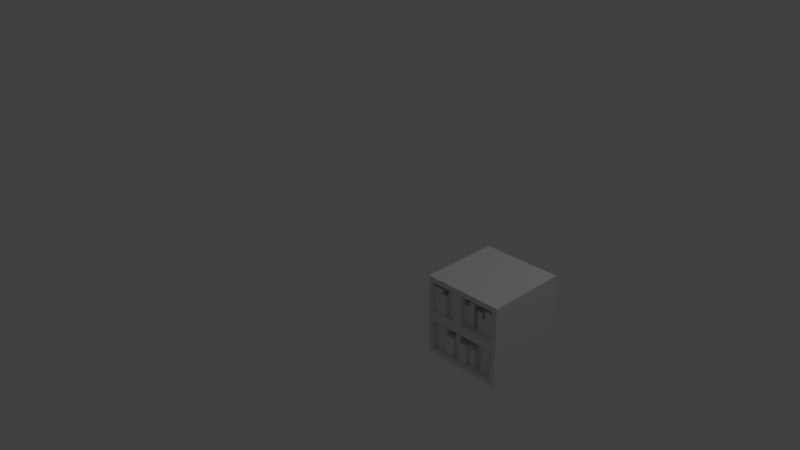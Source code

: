 # Source: 3dbookshelf.blend  (saved by Blender 2.69.0; exported with 4.5.12 LTS)
import bpy
from mathutils import Matrix  # noqa: F401  (used for matrix-valued properties, if any)

bpy.ops.wm.read_factory_settings(use_empty=True)
scene = bpy.context.scene
scene.name = 'Scene'

# ---- collections
col_collection_1 = bpy.data.collections.new('Collection 1'); scene.collection.children.link(col_collection_1)

# ---- materials (node trees are filled in below, after node groups)
mat_none = bpy.data.materials.new('none')
mat_none.alpha_threshold = 0.0
mat_none.use_transparent_shadow = False
mat_none.roughness = 0.5
mat_none.line_color = (0.0, 0.0, 0.0, 1.0)

# ---- material node trees

# ---- world
world_world = bpy.data.worlds.new('World'); scene.world = world_world
world_world.color = (0.05088, 0.05088, 0.05088)
world_world.use_sun_shadow = False
world_world.sun_shadow_jitter_overblur = 0.0
world_world.cycles.sampling_method = 'MANUAL'
world_world.cycles.sample_map_resolution = 256

# ---- cameras
cam_camera = bpy.data.cameras.new('Camera')
cam_camera.clip_end = 100.0
cam_camera.lens = 35.0
cam_camera.sensor_width = 32.0
cam_camera.sensor_height = 18.0
cam_camera.ortho_scale = 7.314
cam_camera.dof.focus_distance = 0.0
cam_camera.dof.aperture_fstop = 128.0

# ---- lights
light_lamp = bpy.data.lights.new('Lamp', 'POINT')
light_lamp.transmission_factor = 0.0
light_lamp.cutoff_distance = 30.0
light_lamp.energy = 100.0
light_lamp.shadow_buffer_clip_start = 1.001
light_lamp.shadow_soft_size = 0.1
light_lamp.shadow_maximum_resolution = 0.006
light_lamp.use_absolute_resolution = True
light_lamp.cycles.use_multiple_importance_sampling = False

# ---- meshes
me_nodebox_39 = bpy.data.meshes.new('nodebox-39')
me_nodebox_39.from_pydata([(-0.5, -0.5, -0.5), (-0.5, -0.375, -0.5), (-0.4375, -0.4375, -0.5), (-0.4375, -0.375, -0.5), (-0.4375, -0.0625, -0.5), (-0.4375, -0.4375, -0.125), (-0.4375, -0.0625, -0.125), (-0.5, -0.5, 0.5), (-0.5, -0.1562, 0.5), (-0.5, -0.0625, 0.5), (-0.4375, -0.4375, 0.125), (-0.4375, -0.0625, 0.125), (-0.4375, -0.4375, 0.5), (-0.4375, -0.125, 0.5), (-0.4375, -0.0625, 0.5), (-0.5, 0.5, -0.5), (-0.4375, 0.0625, -0.5), (-0.2812, 0.0625, -0.5), (-0.4375, 0.4375, -0.5), (-0.4375, 0.0625, -0.125), (-0.4375, 0.4375, -0.125), (-0.5, 0.5, 0.5), (-0.4375, 0.0625, 0.125), (-0.4375, 0.4375, 0.125), (-0.4375, 0.0625, 0.5), (-0.4375, 0.4375, 0.5), (0.125, -0.0625, -0.5), (0.4375, -0.4375, -0.5), (0.4375, -0.0625, -0.5), (0.4375, -0.4375, -0.125), (0.4375, -0.0625, -0.125), (0.5, -0.5, -0.5), (0.4375, -0.4375, 0.125), (0.4375, -0.0625, 0.125), (0.4375, -0.4375, 0.5), (0.4375, -0.0625, 0.5), (0.5, -0.5, 0.5), (0.4062, 0.0625, -0.5), (0.4375, 0.0625, -0.5), (0.4375, 0.4375, -0.5), (0.4375, 0.0625, -0.125), (0.4375, 0.4375, -0.125), (0.5, -8.146e-08, -0.5), (0.5, 0.5, -0.5), (0.4375, 0.0625, 0.125), (0.4375, 0.4375, 0.125), (0.4375, 0.0625, 0.5), (0.4375, 0.125, 0.5), (0.4375, 0.1875, 0.5), (0.4375, 0.4375, 0.5), (0.5, 0.1563, 0.5), (0.5, 0.2188, 0.5), (0.5, 0.5, 0.5), (-0.4375, 0.0625, -0.4688), (-0.3125, 0.0625, -0.4688), (-0.3125, 0.0625, -0.4375), (-0.25, 0.0625, -0.4688), (-0.25, 0.0625, -0.4375), (-0.3125, 0.25, -0.4375), (-0.25, 0.25, -0.4375), (-0.1875, 0.0625, -0.4688), (-0.125, 0.0625, -0.4688), (-0.1875, 0.0625, -0.4375), (-0.125, 0.0625, -0.4375), (-0.1875, 0.25, -0.4375), (-0.125, 0.25, -0.4375), (-0.0625, 0.0625, -0.4688), (-0.0625, 0.0625, -0.4375), (0.0, 0.0625, -0.4688), (0.0, 0.0625, -0.4375), (-0.3125, 0.25, -0.125), (-0.25, 0.25, -0.125), (-0.1875, 0.25, -0.125), (-0.125, 0.25, -0.125), (-0.4375, 0.375, -0.4688), (-0.25, 0.3125, -0.4688), (-0.3125, 0.375, -0.4688), (-0.1875, 0.3125, -0.4688), (-0.125, 0.375, -0.4688), (-0.0625, 0.3125, -0.4375), (0.0, 0.3125, -0.4375), (-0.0625, 0.375, -0.4688), (0.0, 0.4375, -0.4688), (-0.4375, 0.375, -0.125), (-0.25, 0.3125, -0.125), (-0.3125, 0.375, -0.125), (-0.1875, 0.3125, -0.125), (-0.125, 0.375, -0.125), (-0.0625, 0.3125, -0.125), (0.0, 0.3125, -0.125), (-0.0625, 0.375, -0.125), (0.0, 0.4375, -0.125), (0.125, 0.0625, -0.4688), (0.125, 0.0625, -0.4375), (0.1875, 0.0625, -0.4688), (0.1875, 0.0625, -0.4375), (0.25, 0.0625, -0.4688), (0.3125, 0.0625, -0.5), (0.25, 0.0625, -0.4062), (0.3125, 0.0625, -0.4062), (0.125, 0.375, -0.4375), (0.125, 0.4375, -0.4688), (0.1875, 0.375, -0.4688), (0.1875, 0.375, -0.4375), (0.25, 0.3125, -0.4063), (0.3125, 0.3125, -0.4063), (0.25, 0.375, -0.4688), (0.3125, 0.375, -0.5), (0.4375, 0.375, -0.5), (0.125, 0.375, -0.125), (0.125, 0.4375, -0.125), (0.25, 0.3125, -0.125), (0.3125, 0.3125, -0.125), (0.25, 0.375, -0.125), (0.3125, 0.375, -0.125), (0.4375, 0.375, -0.125), (-0.4375, 0.0625, 0.4688), (-0.25, 0.0625, 0.4375), (-0.3125, 0.0625, 0.4688), (-0.25, 0.0625, 0.4688), (-0.1875, 0.0625, 0.4375), (-0.125, 0.0625, 0.4375), (-0.125, 0.0625, 0.5), (0.0, 0.0625, 0.4375), (0.0, 0.0625, 0.5), (-0.4375, 0.375, 0.125), (-0.3125, 0.3125, 0.125), (-0.25, 0.3125, 0.125), (-0.3125, 0.375, 0.125), (-0.25, 0.375, 0.125), (-0.125, 0.375, 0.125), (-0.125, 0.4375, 0.125), (0.0, 0.3125, 0.125), (0.0, 0.4375, 0.125), (-0.4375, 0.375, 0.4687), (-0.25, 0.3125, 0.4375), (-0.3125, 0.3125, 0.4687), (-0.25, 0.3125, 0.4687), (-0.25, 0.375, 0.4375), (-0.3125, 0.375, 0.4687), (-0.1875, 0.375, 0.4375), (-0.125, 0.375, 0.4375), (-0.125, 0.4375, 0.5), (0.0, 0.3125, 0.4375), (0.0, 0.4375, 0.5), (0.125, 0.25, 0.125), (0.1875, 0.25, 0.125), (0.25, 0.25, 0.125), (0.3125, 0.25, 0.125), (0.0625, 0.0625, 0.4375), (0.125, 0.0625, 0.375), (0.1875, 0.0625, 0.375), (0.125, 0.0625, 0.4375), (0.1875, 0.0625, 0.4375), (0.125, 0.25, 0.375), (0.1875, 0.25, 0.375), (0.25, 0.0625, 0.4375), (0.3125, 0.0625, 0.4375), (0.3125, 0.0625, 0.4688), (0.25, 0.25, 0.4375), (0.3125, 0.25, 0.4375), (0.4375, 0.0625, 0.4688), (0.0625, 0.3125, 0.125), (0.0625, 0.375, 0.125), (0.1875, 0.3125, 0.125), (0.125, 0.375, 0.125), (0.25, 0.3125, 0.125), (0.3125, 0.375, 0.125), (0.4375, 0.375, 0.125), (0.0625, 0.3125, 0.4375), (0.0625, 0.375, 0.4375), (0.1875, 0.3125, 0.4375), (0.125, 0.375, 0.4375), (0.25, 0.3125, 0.4375), (0.3125, 0.375, 0.4687), (0.4375, 0.375, 0.4687), (-0.4375, -0.4375, -0.4375), (-0.375, -0.4375, -0.4687), (-0.375, -0.4375, -0.4375), (-0.25, -0.4375, -0.4687), (-0.25, -0.4375, -0.4375), (-0.125, -0.4375, -0.4687), (-0.125, -0.4375, -0.4375), (-0.0625, -0.4375, -0.4687), (-0.0625, -0.4375, -0.4375), (0.0, -0.4375, -0.4687), (0.0, -0.4375, -0.4375), (-0.4375, -0.1875, -0.4375), (-0.375, -0.1875, -0.4375), (-0.375, -0.125, -0.4687), (-0.25, -0.1875, -0.4375), (-0.25, -0.125, -0.4687), (-0.125, -0.1875, -0.4687), (-0.125, -0.1875, -0.4375), (-0.0625, -0.1875, -0.4687), (-0.0625, -0.1875, -0.4375), (0.0, -0.1875, -0.4687), (0.0, -0.1875, -0.4375), (-0.4375, -0.1875, -0.125), (-0.375, -0.1875, -0.125), (-0.375, -0.125, -0.125), (-0.25, -0.1875, -0.125), (-0.25, -0.125, -0.125), (0.0625, -0.4375, -0.4687), (0.125, -0.4375, -0.4687), (0.125, -0.4375, -0.4375), (0.25, -0.4375, -0.4687), (0.25, -0.4375, -0.4375), (0.4375, -0.4375, -0.4687), (0.0625, -0.1875, -0.4687), (0.0625, -0.125, -0.4687), (0.125, -0.1875, -0.4375), (0.125, -0.125, -0.4687), (0.25, -0.1875, -0.4375), (0.25, -0.125, -0.4687), (0.4375, -0.125, -0.4687), (0.0625, -0.1875, -0.125), (0.0625, -0.125, -0.125), (0.125, -0.1875, -0.125), (0.125, -0.125, -0.125), (0.25, -0.1875, -0.125), (0.25, -0.125, -0.125), (0.4375, -0.125, -0.125), (-0.4375, -0.4375, 0.4375), (-0.25, -0.4375, 0.4375), (-0.25, -0.4375, 0.4688), (-0.125, -0.4375, 0.4375), (-0.125, -0.4375, 0.4688), (-0.0625, -0.4375, 0.4375), (-0.0625, -0.4375, 0.4688), (0.0, -0.4375, 0.4688), (-0.4375, -0.125, 0.125), (-0.25, -0.1875, 0.125), (-0.25, -0.125, 0.125), (-0.125, -0.1875, 0.125), (-0.125, -0.125, 0.125), (-0.0625, -0.1875, 0.125), (-0.0625, -0.125, 0.125), (-0.4375, -0.125, 0.4375), (-0.25, -0.1875, 0.4375), (-0.25, -0.1875, 0.4688), (-0.25, -0.125, 0.4375), (-0.125, -0.1875, 0.4375), (-0.125, -0.1875, 0.4688), (-0.125, -0.125, 0.4375), (-0.0625, -0.1875, 0.4375), (-0.0625, -0.1875, 0.4688), (0.0, -0.1875, 0.4688), (-0.0625, -0.125, 0.4375), (0.0625, -0.4375, 0.4375), (0.0625, -0.4375, 0.4688), (0.1875, -0.4375, 0.4063), (0.125, -0.4375, 0.4375), (0.125, -0.4375, 0.4688), (0.1875, -0.4375, 0.4688), (0.25, -0.4375, 0.4063), (0.25, -0.4375, 0.4375), (0.375, -0.4375, 0.4063), (0.4375, -0.4375, 0.4063), (0.375, -0.4375, 0.4375), (0.1875, -0.1875, 0.125), (0.1875, -0.125, 0.125), (0.25, -0.125, 0.125), (0.25, -0.0625, 0.125), (0.375, -0.125, 0.125), (0.375, -0.0625, 0.125), (0.4375, -0.125, 0.125), (0.0625, -0.1875, 0.4375), (0.0625, -0.1875, 0.4688), (0.1875, -0.1875, 0.4063), (0.125, -0.1875, 0.4375), (0.125, -0.1875, 0.4688), (0.1875, -0.1875, 0.4688), (0.1875, -0.125, 0.4063), (0.25, -0.125, 0.4063), (0.25, -0.0625, 0.4375), (0.375, -0.125, 0.4063), (0.4375, -0.125, 0.4063), (0.375, -0.0625, 0.4375)], [], [(49, 45, 48), (32, 33, 11), (4, 6, 3), (26, 28, 30), (13, 14, 9), (21, 15, 9), (36, 7, 0), (50, 36, 42), (12, 10, 13), (4, 17, 26), (48, 47, 50), (18, 20, 19), (45, 23, 22), (30, 28, 27), (52, 43, 15), (29, 27, 2), (6, 30, 29), (49, 25, 23), (34, 32, 10), (47, 46, 50), (35, 33, 32), (46, 44, 22), (25, 24, 22), (33, 35, 14), (16, 19, 17), (41, 39, 40), (41, 20, 18), (2, 1, 3), (40, 19, 20), (115, 108, 107), (70, 71, 59), (80, 69, 67), (55, 58, 59), (197, 196, 186), (274, 262, 261), (139, 128, 125), (89, 91, 80), (275, 256, 259), (105, 97, 99), (235, 244, 248), (103, 102, 95), (60, 56, 75), (201, 190, 202), (187, 188, 178), (101, 92, 68), (87, 65, 73), (193, 182, 180), (243, 240, 225), (218, 211, 219), (119, 117, 135), (138, 135, 140), (244, 245, 248), (191, 179, 177), (138, 129, 127), (102, 106, 96), (142, 122, 124), (196, 209, 203), (236, 237, 248), (277, 266, 264), (154, 155, 146), (159, 160, 148), (100, 103, 95), (151, 153, 155), (74, 83, 85), (72, 64, 86), (76, 54, 53), (175, 168, 167), (194, 183, 181), (213, 220, 221), (200, 202, 191), (89, 80, 79), (219, 212, 210), (167, 148, 160), (133, 143, 132), (90, 88, 79), (240, 239, 225), (192, 181, 182), (63, 62, 64), (164, 171, 173), (195, 184, 194), (197, 186, 184), (85, 70, 58), (243, 227, 242), (78, 81, 66), (199, 188, 187), (199, 200, 188), (110, 109, 100), (232, 233, 241), (143, 123, 149), (136, 118, 119), (96, 104, 98), (241, 233, 231), (229, 246, 245), (272, 271, 253), (242, 244, 235), (218, 220, 213), (224, 239, 223), (64, 72, 73), (136, 137, 135), (78, 87, 90), (211, 213, 207), (103, 106, 102), (160, 159, 156), (112, 105, 104), (208, 206, 214), (234, 232, 242), (273, 269, 274), (71, 84, 59), (222, 215, 214), (276, 257, 258), (158, 161, 175), (230, 250, 268), (75, 84, 86), (270, 267, 249), (268, 250, 267), (271, 270, 253), (269, 272, 254), (141, 121, 122), (105, 99, 98), (262, 274, 263), (276, 264, 265), (165, 154, 145), (172, 165, 163), (155, 154, 150), (261, 260, 269), (173, 171, 153), (141, 130, 140), (134, 116, 118), (128, 136, 126), (169, 170, 163), (143, 169, 162), (172, 170, 169), (210, 212, 209), (166, 173, 156), (140, 120, 121), (107, 108, 38), (246, 229, 230), (216, 217, 210), (271, 272, 270), (190, 201, 193), (36, 31, 42), (47, 48, 44), (46, 47, 44), (10, 32, 11), (5, 2, 3), (10, 11, 13), (4, 26, 6), (26, 30, 6), (8, 13, 9), (9, 14, 24), (0, 7, 1), (8, 9, 1), (260, 236, 267), (31, 36, 0), (42, 43, 51), (236, 245, 267), (51, 50, 42), (6, 5, 3), (14, 13, 11), (7, 8, 1), (4, 16, 17), (38, 42, 37), (1, 4, 3), (43, 42, 38), (43, 38, 39), (4, 1, 16), (15, 43, 39), (15, 39, 18), (130, 129, 140), (15, 18, 16), (51, 48, 50), (16, 18, 19), (44, 45, 22), (29, 30, 27), (21, 52, 15), (5, 29, 2), (5, 6, 29), (45, 49, 23), (12, 34, 10), (51, 49, 48), (52, 49, 51), (8, 12, 13), (7, 12, 8), (21, 9, 24), (36, 50, 35), (52, 25, 49), (21, 25, 52), (24, 25, 21), (7, 34, 12), (36, 34, 7), (36, 35, 34), (201, 216, 193), (46, 24, 14), (43, 52, 51), (46, 14, 35), (34, 35, 32), (24, 46, 22), (23, 25, 22), (11, 33, 14), (38, 37, 40), (37, 17, 40), (15, 1, 9), (239, 224, 225), (39, 41, 18), (0, 1, 2), (37, 26, 17), (37, 28, 26), (42, 28, 37), (42, 31, 28), (28, 31, 27), (31, 0, 2), (27, 31, 2), (41, 40, 20), (114, 115, 107), (58, 70, 59), (79, 80, 67), (57, 55, 59), (184, 183, 194), (273, 274, 261), (134, 139, 125), (91, 82, 80), (82, 68, 80), (68, 69, 80), (278, 275, 259), (105, 107, 97), (112, 114, 105), (114, 107, 105), (237, 235, 248), (250, 249, 267), (77, 60, 75), (202, 190, 191), (190, 180, 179), (191, 190, 179), (176, 187, 178), (82, 101, 68), (78, 65, 87), (61, 63, 65), (78, 61, 65), (190, 193, 180), (227, 243, 225), (219, 211, 212), (211, 205, 204), (212, 211, 204), (137, 119, 135), (135, 117, 120), (140, 135, 120), (244, 242, 245), (242, 226, 228), (245, 242, 228), (189, 191, 177), (135, 138, 127), (94, 102, 96), (144, 142, 124), (185, 196, 203), (245, 236, 248), (276, 277, 264), (145, 154, 146), (147, 159, 148), (93, 100, 95), (153, 171, 155), (171, 164, 155), (164, 146, 155), (76, 74, 85), (86, 64, 77), (64, 62, 60), (77, 64, 60), (74, 76, 53), (174, 175, 167), (192, 194, 181), (213, 221, 214), (207, 213, 206), (213, 214, 206), (189, 200, 191), (88, 89, 79), (217, 219, 210), (174, 167, 160), (158, 174, 160), (157, 158, 160), (133, 144, 143), (144, 124, 143), (124, 123, 143), (81, 90, 79), (66, 81, 79), (67, 66, 79), (270, 252, 253), (193, 192, 182), (65, 63, 64), (166, 164, 173), (102, 94, 95), (195, 197, 184), (76, 85, 58), (54, 76, 58), (55, 54, 58), (61, 78, 66), (198, 199, 187), (200, 189, 188), (189, 177, 188), (177, 178, 188), (101, 110, 100), (92, 101, 100), (93, 92, 100), (239, 232, 241), (169, 143, 149), (137, 136, 119), (106, 104, 96), (113, 111, 104), (106, 113, 104), (238, 241, 231), (228, 229, 245), (254, 272, 253), (234, 242, 235), (211, 218, 213), (239, 241, 238), (223, 239, 238), (65, 64, 73), (126, 136, 135), (127, 126, 135), (81, 78, 90), (205, 211, 207), (100, 109, 103), (113, 106, 103), (39, 38, 40), (157, 160, 156), (111, 112, 104), (215, 208, 214), (232, 239, 242), (239, 240, 243), (242, 239, 243), (269, 251, 255), (274, 269, 255), (84, 75, 59), (75, 56, 59), (56, 57, 59), (221, 222, 214), (277, 276, 258), (174, 158, 175), (247, 230, 268), (77, 75, 86), (252, 270, 249), (227, 226, 242), (196, 185, 186), (251, 269, 254), (141, 122, 142), (130, 141, 131), (141, 142, 131), (104, 105, 98), (263, 274, 275), (274, 255, 256), (275, 274, 256), (276, 265, 278), (257, 276, 259), (276, 278, 259), (165, 172, 154), (172, 152, 154), (152, 150, 154), (170, 172, 163), (151, 155, 150), (273, 261, 269), (156, 173, 153), (129, 138, 140), (109, 113, 103), (139, 134, 118), (139, 118, 136), (128, 139, 136), (162, 169, 163), (132, 143, 162), (152, 172, 169), (149, 152, 169), (212, 204, 209), (204, 203, 209), (147, 166, 159), (166, 156, 159), (141, 140, 121), (97, 107, 38), (247, 246, 230), (209, 216, 210), (269, 260, 267), (272, 269, 270), (247, 245, 246), (267, 247, 268), (267, 245, 247), (1, 15, 16), (267, 270, 269), (50, 46, 35), (197, 209, 196), (192, 195, 194), (192, 193, 195), (45, 44, 48), (197, 216, 209), (195, 193, 216), (197, 195, 216), (19, 40, 17)])
_uv = me_nodebox_39.uv_layers.new(name='UVMap')
_uv.uv.foreach_set('vector', [0.4141, 0.3516, 0.5078, 0.3516, 0.4141, 0.4141, 0.2422, 0.2266, 0.2422, 0.3203, 0.02344, 0.3203, 0.5078, 0.2266, 0.5078, 0.3203, 0.4297, 0.2266, 0.3672, 0.375, 0.3672, 0.4453, 0.2891, 0.4453, 0.02344, 0.8359, 0.02344, 0.8516, 0.007812, 0.8516, 0.5234, 0.9922, 0.2734, 0.9922, 0.5234, 0.8516, 0.5234, 0.4766, 0.5234, 0.7266, 0.2734, 0.7266, 0.2734, 0.9062, 0.2734, 0.7422, 0.5234, 0.8672, 0.2891, 0.3203, 0.2891, 0.2266, 0.3672, 0.3203, 0.2422, 0.8516, 0.2031, 0.8828, 0.1016, 0.8516, 0.2422, 0.9141, 0.2422, 0.8984, 0.2578, 0.9062, 0.5078, 0.3516, 0.5078, 0.4453, 0.4141, 0.4453, 0.2422, 0.4453, 0.02344, 0.4453, 0.02344, 0.3516, 0.2891, 0.3203, 0.2891, 0.2266, 0.3828, 0.2266, 0.007812, 0.4766, 0.2578, 0.4766, 0.2578, 0.7266, 0.7734, 0.2266, 0.7734, 0.3047, 0.5547, 0.3047, 0.02344, 0.2266, 0.2422, 0.2266, 0.2422, 0.3203, 0.2891, 0.4453, 0.2891, 0.2266, 0.3672, 0.2266, 0.5547, 0.4453, 0.5547, 0.3672, 0.7734, 0.3672, 0.2422, 0.8984, 0.2422, 0.8828, 0.2578, 0.9062, 0.4141, 0.2266, 0.5078, 0.2266, 0.5078, 0.3203, 0.7734, 0.2266, 0.7734, 0.3047, 0.5547, 0.3047, 0.3828, 0.4453, 0.2891, 0.4453, 0.2891, 0.3516, 0.5078, 0.4453, 0.4297, 0.4453, 0.4297, 0.2266, 0.7734, 0.3672, 0.7734, 0.4453, 0.7266, 0.3672, 0.2891, 0.4453, 0.2891, 0.3516, 0.3828, 0.4453, 0.4297, 0.4453, 0.4297, 0.2266, 0.5078, 0.2266, 0.2422, 0.7578, 0.2578, 0.7734, 0.2422, 0.7734, 0.2422, 0.4453, 0.02344, 0.4453, 0.02344, 0.3516, 0.5391, 0.5547, 0.5391, 0.4766, 0.5703, 0.4766, 0.7266, 0.5547, 0.7109, 0.5547, 0.7109, 0.4922, 0.1484, 0.8828, 0.1484, 0.9453, 0.1328, 0.9453, 0.1953, 0.9297, 0.1953, 0.8828, 0.2109, 0.8828, 0.9531, 0.8047, 0.9453, 0.8047, 0.9531, 0.7422, 0.9453, 0.5, 0.9453, 0.5547, 0.9297, 0.5547, 0.5703, 0.4844, 0.5703, 0.5547, 0.5391, 0.5547, 0.8828, 0.8984, 0.8828, 0.9297, 0.8203, 0.8984, 0.1953, 0.8516, 0.1953, 0.7578, 0.2266, 0.7578, 0.7969, 0.9453, 0.7812, 0.8828, 0.7969, 0.8828, 0.8672, 0.4922, 0.8672, 0.5547, 0.8516, 0.5547, 0.6328, 0.7969, 0.6406, 0.7969, 0.6328, 0.875, 0.1797, 0.8828, 0.1953, 0.8828, 0.1953, 0.9453, 0.8438, 0.6641, 0.9062, 0.6641, 0.8438, 0.6797, 0.2422, 0.8359, 0.2266, 0.8359, 0.2266, 0.7578, 0.1016, 0.9766, 0.1016, 0.8828, 0.1328, 0.8828, 0.6875, 0.7734, 0.6406, 0.7422, 0.6875, 0.7422, 0.1641, 0.8203, 0.1641, 0.7578, 0.1953, 0.7578, 0.07031, 0.7578, 0.1016, 0.7578, 0.1016, 0.8203, 0.7578, 0.7109, 0.8203, 0.7109, 0.7578, 0.7266, 0.6328, 0.9922, 0.625, 0.9922, 0.625, 0.9297, 0.07031, 0.9609, 0.07031, 0.9297, 0.08594, 0.9609, 0.1016, 0.8359, 0.1172, 0.8203, 0.1172, 0.8359, 0.1953, 0.8516, 0.1953, 0.7734, 0.2266, 0.7734, 0.5391, 0.8516, 0.6016, 0.8516, 0.6016, 0.8672, 0.07031, 0.8828, 0.08594, 0.8828, 0.08594, 0.9609, 0.1016, 0.9766, 0.1016, 0.8828, 0.1328, 0.8828, 0.1328, 0.8203, 0.1172, 0.8203, 0.1172, 0.7578, 0.7188, 0.7891, 0.7188, 0.8047, 0.6562, 0.8047, 0.9766, 0.5547, 0.9766, 0.5, 0.9922, 0.5, 0.6797, 0.5078, 0.6953, 0.5078, 0.6953, 0.5547, 0.7266, 0.5547, 0.7109, 0.5547, 0.7109, 0.4922, 0.08594, 0.8828, 0.1016, 0.8828, 0.1016, 0.9609, 0.7266, 0.8828, 0.7422, 0.8828, 0.7266, 0.9297, 0.7578, 0.4844, 0.7578, 0.5547, 0.7266, 0.5547, 0.8594, 0.8672, 0.9219, 0.8672, 0.8594, 0.8828, 0.2109, 0.9609, 0.2109, 0.8828, 0.2422, 0.8828, 0.7266, 0.5547, 0.7266, 0.4844, 0.7578, 0.4844, 0.1484, 0.8203, 0.1484, 0.7578, 0.1641, 0.7578, 0.6406, 0.6328, 0.7031, 0.6328, 0.7031, 0.6484, 0.9453, 0.4844, 0.9766, 0.4844, 0.9766, 0.5547, 0.6484, 0.5547, 0.6484, 0.4922, 0.6641, 0.4922, 0.8516, 0.5547, 0.8516, 0.4844, 0.8672, 0.4844, 0.5391, 0.8047, 0.5391, 0.7734, 0.6016, 0.7734, 0.7266, 0.9922, 0.6641, 0.9609, 0.7266, 0.9609, 0.7812, 0.7734, 0.7812, 0.7578, 0.8438, 0.7578, 0.7578, 0.8203, 0.7656, 0.8203, 0.7578, 0.8828, 0.9219, 0.8047, 0.9219, 0.7422, 0.9297, 0.7422, 0.1797, 0.9297, 0.1641, 0.9297, 0.1641, 0.8828, 0.7109, 0.4922, 0.7109, 0.5547, 0.6953, 0.5547, 0.9688, 0.8047, 0.9688, 0.7422, 0.9766, 0.8047, 0.1328, 0.8203, 0.1328, 0.7578, 0.1484, 0.7578, 0.8359, 0.8516, 0.8359, 0.8203, 0.8984, 0.8203, 0.6172, 0.8828, 0.6172, 0.8203, 0.625, 0.8828, 0.1641, 0.9609, 0.1484, 0.9609, 0.1484, 0.8828, 0.9766, 0.5547, 0.9766, 0.4922, 0.9922, 0.4922, 0.6094, 0.6328, 0.6094, 0.6484, 0.5469, 0.6328, 0.8828, 0.9609, 0.8828, 0.9453, 0.9453, 0.9453, 0.6562, 0.8359, 0.6562, 0.8203, 0.7188, 0.8203, 0.1328, 0.9453, 0.1328, 0.8828, 0.1484, 0.8828, 0.05469, 0.9453, 0.05469, 0.8828, 0.07031, 0.8828, 0.8828, 0.7266, 0.8672, 0.7891, 0.8672, 0.7266, 0.8203, 0.4922, 0.8203, 0.5547, 0.7734, 0.5547, 0.7812, 0.8672, 0.7812, 0.8047, 0.7891, 0.8047, 0.1797, 0.8203, 0.1641, 0.8203, 0.1641, 0.7578, 0.6016, 0.6641, 0.6016, 0.6797, 0.5391, 0.6797, 0.8516, 0.5547, 0.8203, 0.5547, 0.8203, 0.4922, 0.07031, 0.7578, 0.07031, 0.8203, 0.02344, 0.7578, 0.6953, 0.4922, 0.6953, 0.5547, 0.6797, 0.5547, 0.5703, 0.4844, 0.5859, 0.4844, 0.5859, 0.5, 0.6797, 0.4844, 0.6797, 0.5547, 0.6641, 0.5547, 0.07031, 0.7578, 0.1016, 0.7578, 0.1016, 0.8203, 0.6016, 0.4922, 0.5859, 0.4844, 0.6016, 0.4844, 0.2109, 0.9297, 0.1953, 0.9297, 0.1953, 0.8828, 0.5859, 0.5, 0.5859, 0.5547, 0.5703, 0.5547, 0.02344, 0.7578, 0.07031, 0.7578, 0.07031, 0.8359, 0.8203, 0.4844, 0.8516, 0.4844, 0.8203, 0.5469, 0.1797, 0.8359, 0.1797, 0.8047, 0.1953, 0.8359, 0.7109, 0.7109, 0.7109, 0.7266, 0.6641, 0.7109, 0.7734, 0.5547, 0.7734, 0.4844, 0.8203, 0.4844, 0.2266, 0.8359, 0.2266, 0.7578, 0.2422, 0.7578, 0.2109, 0.8828, 0.2422, 0.8828, 0.2422, 0.9609, 0.1328, 0.7578, 0.1484, 0.7578, 0.1484, 0.8203, 0.6953, 0.5547, 0.6953, 0.4844, 0.7109, 0.4844, 0.1641, 0.8203, 0.1484, 0.8203, 0.1484, 0.7578, 0.5469, 0.6953, 0.5469, 0.7578, 0.5391, 0.6953, 0.7578, 0.7422, 0.7656, 0.7422, 0.7578, 0.8047, 0.5625, 0.6953, 0.5781, 0.6953, 0.5781, 0.7578, 0.7266, 0.8516, 0.7266, 0.7734, 0.7422, 0.7734, 0.07031, 0.8828, 0.07031, 0.9453, 0.05469, 0.9453, 0.8672, 0.6953, 0.9297, 0.6953, 0.8672, 0.7109, 0.7656, 0.9766, 0.8281, 0.9766, 0.8281, 0.9922, 0.6016, 0.9609, 0.5547, 0.9297, 0.6016, 0.9297, 0.6641, 0.5547, 0.6641, 0.4922, 0.6797, 0.4922, 0.1797, 0.9297, 0.1641, 0.9297, 0.1641, 0.8828, 0.7422, 0.6797, 0.7422, 0.6953, 0.6797, 0.6953, 0.1953, 0.9453, 0.1797, 0.9453, 0.1797, 0.8828, 0.6172, 0.4922, 0.6172, 0.5547, 0.6016, 0.4922, 0.02344, 0.9609, 0.02344, 0.8828, 0.05469, 0.8828, 0.6094, 0.9922, 0.5391, 0.9766, 0.6094, 0.9766, 0.5391, 0.8359, 0.5391, 0.8203, 0.6016, 0.8203, 0.6641, 0.5547, 0.6484, 0.5547, 0.6484, 0.4922, 0.1641, 0.9609, 0.1484, 0.9609, 0.1484, 0.9453, 0.1172, 0.8359, 0.1016, 0.8359, 0.1172, 0.8203, 0.6328, 0.9141, 0.5703, 0.9141, 0.5703, 0.9062, 0.08594, 0.9609, 0.08594, 0.8828, 0.1016, 0.8828, 0.05469, 0.9609, 0.02344, 0.9609, 0.02344, 0.8828, 0.1172, 0.8203, 0.1172, 0.7578, 0.1328, 0.7578, 0.6562, 0.6172, 0.6562, 0.6016, 0.7266, 0.6016, 0.9141, 0.4844, 0.9297, 0.4844, 0.9141, 0.4922, 0.9453, 0.4922, 0.9453, 0.5547, 0.9141, 0.4922, 0.2734, 0.7422, 0.5234, 0.7422, 0.5234, 0.8672, 0.4141, 0.4297, 0.4141, 0.4141, 0.5078, 0.4453, 0.4141, 0.4453, 0.4141, 0.4297, 0.5078, 0.4453, 0.02344, 0.2266, 0.2422, 0.2266, 0.02344, 0.3203, 0.4141, 0.3203, 0.4141, 0.2266, 0.4297, 0.2266, 0.2891, 0.2266, 0.3828, 0.2266, 0.3672, 0.3203, 0.3672, 0.2266, 0.3672, 0.375, 0.2891, 0.2266, 0.3672, 0.375, 0.2891, 0.4453, 0.2891, 0.2266, 0.007812, 0.8281, 0.02344, 0.8359, 0.007812, 0.8516, 0.007812, 0.8516, 0.02344, 0.8516, 0.02344, 0.8828, 0.2734, 0.7422, 0.5234, 0.7422, 0.2734, 0.7734, 0.5234, 0.8281, 0.5234, 0.8516, 0.2734, 0.7734, 0.9297, 0.5547, 0.8672, 0.5547, 0.8984, 0.4922, 0.2734, 0.4766, 0.5234, 0.4766, 0.2734, 0.7266, 0.5234, 0.8672, 0.5234, 0.9922, 0.2734, 0.9219, 0.8672, 0.5547, 0.8672, 0.4922, 0.8984, 0.4922, 0.2734, 0.9219, 0.2734, 0.9062, 0.5234, 0.8672, 0.5078, 0.3203, 0.4141, 0.3203, 0.4297, 0.2266, 0.3828, 0.3203, 0.3672, 0.3203, 0.3828, 0.2266, 0.5234, 0.7422, 0.5234, 0.8281, 0.2734, 0.7734, 0.2422, 0.8516, 0.2422, 0.8828, 0.2031, 0.8828, 0.02344, 0.8828, 0.007812, 0.8672, 0.03125, 0.8828, 0.2578, 0.7734, 0.2422, 0.8516, 0.2422, 0.7734, 0.007812, 0.9922, 0.007812, 0.8672, 0.02344, 0.8828, 0.007812, 0.9922, 0.02344, 0.8828, 0.02344, 0.9766, 0.2422, 0.8516, 0.2578, 0.7734, 0.2422, 0.8828, 0.2578, 0.9922, 0.007812, 0.9922, 0.02344, 0.9766, 0.2578, 0.9922, 0.02344, 0.9766, 0.2422, 0.9766, 0.6172, 0.5547, 0.5859, 0.5547, 0.6016, 0.4922, 0.2578, 0.9922, 0.2422, 0.9766, 0.2422, 0.8828, 0.2578, 0.9219, 0.2422, 0.9141, 0.2578, 0.9062, 0.4141, 0.3516, 0.5078, 0.3516, 0.4141, 0.4453, 0.2422, 0.3516, 0.2422, 0.4453, 0.02344, 0.3516, 0.3828, 0.3203, 0.2891, 0.3203, 0.3828, 0.2266, 0.007812, 0.7266, 0.007812, 0.4766, 0.2578, 0.7266, 0.5547, 0.2266, 0.7734, 0.2266, 0.5547, 0.3047, 0.02344, 0.3203, 0.02344, 0.2266, 0.2422, 0.3203, 0.3672, 0.4453, 0.2891, 0.4453, 0.3672, 0.2266, 0.7734, 0.4453, 0.5547, 0.4453, 0.7734, 0.3672, 0.2578, 0.9219, 0.2422, 0.9766, 0.2422, 0.9141, 0.2578, 0.9922, 0.2422, 0.9766, 0.2578, 0.9219, 0.007812, 0.8281, 0.02344, 0.7578, 0.02344, 0.8359, 0.007812, 0.7422, 0.02344, 0.7578, 0.007812, 0.8281, 0.007812, 0.9922, 0.007812, 0.8516, 0.02344, 0.8828, 0.2578, 0.7422, 0.2578, 0.9062, 0.2422, 0.8516, 0.2578, 0.9922, 0.02344, 0.9766, 0.2422, 0.9766, 0.007812, 0.9922, 0.02344, 0.9766, 0.2578, 0.9922, 0.02344, 0.8828, 0.02344, 0.9766, 0.007812, 0.9922, 0.007812, 0.7422, 0.2422, 0.7578, 0.02344, 0.7578, 0.2578, 0.7422, 0.2422, 0.7578, 0.007812, 0.7422, 0.2578, 0.7422, 0.2422, 0.8516, 0.2422, 0.7578, 0.9453, 0.5547, 0.8672, 0.5547, 0.9141, 0.4922, 0.2422, 0.8828, 0.02344, 0.8828, 0.02344, 0.8516, 0.5234, 0.9922, 0.2734, 0.9922, 0.2734, 0.9219, 0.2422, 0.8828, 0.02344, 0.8516, 0.2422, 0.8516, 0.4141, 0.3203, 0.4141, 0.2266, 0.5078, 0.3203, 0.5547, 0.2266, 0.7734, 0.2266, 0.5547, 0.3047, 0.3828, 0.3516, 0.3828, 0.4453, 0.2891, 0.3516, 0.5078, 0.2266, 0.5078, 0.4453, 0.4297, 0.2266, 0.5547, 0.3672, 0.5625, 0.3672, 0.5547, 0.4453, 0.5625, 0.3672, 0.7266, 0.3672, 0.5547, 0.4453, 0.2734, 0.9922, 0.2734, 0.7734, 0.5234, 0.8516, 0.7656, 0.8203, 0.7656, 0.8828, 0.7578, 0.8828, 0.5078, 0.4453, 0.4297, 0.4453, 0.5078, 0.2266, 0.2578, 0.7422, 0.2578, 0.7734, 0.2422, 0.7578, 0.03125, 0.8828, 0.1016, 0.8516, 0.2031, 0.8828, 0.03125, 0.8828, 0.02344, 0.8516, 0.1016, 0.8516, 0.007812, 0.8672, 0.02344, 0.8516, 0.03125, 0.8828, 0.007812, 0.8672, 0.007812, 0.7422, 0.02344, 0.8516, 0.02344, 0.8516, 0.007812, 0.7422, 0.02344, 0.7578, 0.007812, 0.7422, 0.2578, 0.7422, 0.2422, 0.7578, 0.02344, 0.7578, 0.007812, 0.7422, 0.2422, 0.7578, 0.2422, 0.3516, 0.2422, 0.4453, 0.02344, 0.3516, 0.5703, 0.5547, 0.5391, 0.5547, 0.5703, 0.4766, 0.7266, 0.4922, 0.7266, 0.5547, 0.7109, 0.4922, 0.1328, 0.8828, 0.1484, 0.8828, 0.1328, 0.9453, 0.2109, 0.9297, 0.1953, 0.9297, 0.2109, 0.8828, 0.9688, 0.7422, 0.9766, 0.7422, 0.9766, 0.8047, 0.9297, 0.5, 0.9453, 0.5, 0.9297, 0.5547, 0.5391, 0.4844, 0.5703, 0.4844, 0.5391, 0.5547, 0.8828, 0.9297, 0.8125, 0.9297, 0.8203, 0.8984, 0.8125, 0.9297, 0.8125, 0.8359, 0.8203, 0.8984, 0.8125, 0.8359, 0.8203, 0.8359, 0.8203, 0.8984, 0.2266, 0.8516, 0.1953, 0.8516, 0.2266, 0.7578, 0.7969, 0.9453, 0.7812, 0.9609, 0.7812, 0.8828, 0.8594, 0.9453, 0.8594, 0.9609, 0.7969, 0.9453, 0.8594, 0.9609, 0.7812, 0.9609, 0.7969, 0.9453, 0.8516, 0.4922, 0.8672, 0.4922, 0.8516, 0.5547, 0.5469, 0.7578, 0.5391, 0.7578, 0.5391, 0.6953, 0.1797, 0.9453, 0.1797, 0.8828, 0.1953, 0.9453, 0.8438, 0.6797, 0.9062, 0.6641, 0.9141, 0.6797, 0.9062, 0.6641, 0.9062, 0.6016, 0.9141, 0.6016, 0.9141, 0.6797, 0.9062, 0.6641, 0.9141, 0.6016, 0.2422, 0.7578, 0.2422, 0.8359, 0.2266, 0.7578, 0.1328, 0.9766, 0.1016, 0.9766, 0.1328, 0.8828, 0.6328, 0.7734, 0.6406, 0.7422, 0.6875, 0.7734, 0.6328, 0.6953, 0.6406, 0.6953, 0.6406, 0.7422, 0.6328, 0.7734, 0.6328, 0.6953, 0.6406, 0.7422, 0.1953, 0.8203, 0.1641, 0.8203, 0.1953, 0.7578, 0.07031, 0.8203, 0.07031, 0.7578, 0.1016, 0.8203, 0.7578, 0.7266, 0.8203, 0.7109, 0.8281, 0.7266, 0.8203, 0.7109, 0.8203, 0.6484, 0.8281, 0.6484, 0.8281, 0.7266, 0.8203, 0.7109, 0.8281, 0.6484, 0.6328, 0.9297, 0.6328, 0.9922, 0.625, 0.9297, 0.07031, 0.9297, 0.07031, 0.8828, 0.08594, 0.8828, 0.08594, 0.9609, 0.07031, 0.9297, 0.08594, 0.8828, 0.1016, 0.8359, 0.1016, 0.8203, 0.1172, 0.8203, 0.1016, 0.8203, 0.1016, 0.7578, 0.1172, 0.7578, 0.1172, 0.8203, 0.1016, 0.8203, 0.1172, 0.7578, 0.2266, 0.8516, 0.1953, 0.8516, 0.2266, 0.7734, 0.5391, 0.8672, 0.5391, 0.8516, 0.6016, 0.8672, 0.07031, 0.9609, 0.07031, 0.8828, 0.08594, 0.9609, 0.1328, 0.9766, 0.1016, 0.9766, 0.1328, 0.8828, 0.1328, 0.7578, 0.1328, 0.8203, 0.1172, 0.7578, 0.6562, 0.7891, 0.7188, 0.7891, 0.6562, 0.8047, 0.9922, 0.5547, 0.9766, 0.5547, 0.9922, 0.5, 0.6797, 0.5547, 0.6797, 0.5078, 0.6953, 0.5547, 0.7266, 0.4922, 0.7266, 0.5547, 0.7109, 0.4922, 0.08594, 0.9609, 0.08594, 0.8828, 0.1016, 0.9609, 0.7422, 0.8828, 0.7422, 0.9453, 0.7266, 0.9297, 0.7422, 0.9453, 0.6797, 0.9453, 0.7266, 0.9297, 0.6797, 0.9453, 0.6797, 0.9297, 0.7266, 0.9297, 0.7266, 0.4844, 0.7578, 0.4844, 0.7266, 0.5547, 0.8594, 0.8828, 0.9219, 0.8672, 0.9297, 0.8828, 0.9219, 0.8672, 0.9219, 0.8203, 0.9297, 0.8203, 0.9297, 0.8828, 0.9219, 0.8672, 0.9297, 0.8203, 0.2422, 0.9609, 0.2109, 0.9609, 0.2422, 0.8828, 0.7578, 0.5547, 0.7266, 0.5547, 0.7578, 0.4844, 0.1641, 0.8203, 0.1484, 0.8203, 0.1641, 0.7578, 0.6406, 0.6328, 0.7031, 0.6484, 0.625, 0.6484, 0.6406, 0.5703, 0.6406, 0.6328, 0.625, 0.5703, 0.6406, 0.6328, 0.625, 0.6484, 0.625, 0.5703, 0.9453, 0.5547, 0.9453, 0.4844, 0.9766, 0.5547, 0.6641, 0.5547, 0.6484, 0.5547, 0.6641, 0.4922, 0.8672, 0.5547, 0.8516, 0.5547, 0.8672, 0.4844, 0.6172, 0.8047, 0.5391, 0.8047, 0.6016, 0.7734, 0.6172, 0.7266, 0.6172, 0.8047, 0.6016, 0.7734, 0.6016, 0.7266, 0.6172, 0.7266, 0.6016, 0.7734, 0.7266, 0.9922, 0.6484, 0.9922, 0.6641, 0.9609, 0.6484, 0.9922, 0.6484, 0.8984, 0.6641, 0.9609, 0.6484, 0.8984, 0.6641, 0.8984, 0.6641, 0.9609, 0.8516, 0.7734, 0.7812, 0.7734, 0.8438, 0.7578, 0.8516, 0.6953, 0.8516, 0.7734, 0.8438, 0.7578, 0.8438, 0.6953, 0.8516, 0.6953, 0.8438, 0.7578, 0.7656, 0.7422, 0.7656, 0.8047, 0.7578, 0.8047, 0.9297, 0.8047, 0.9219, 0.8047, 0.9297, 0.7422, 0.1797, 0.8828, 0.1797, 0.9297, 0.1641, 0.8828, 0.6953, 0.4922, 0.7109, 0.4922, 0.6953, 0.5547, 0.6406, 0.7969, 0.6406, 0.875, 0.6328, 0.875, 0.1484, 0.8203, 0.1328, 0.8203, 0.1484, 0.7578, 0.9062, 0.8516, 0.8359, 0.8516, 0.8984, 0.8203, 0.9062, 0.7734, 0.9062, 0.8516, 0.8984, 0.8203, 0.8984, 0.7734, 0.9062, 0.7734, 0.8984, 0.8203, 0.1641, 0.8828, 0.1641, 0.9609, 0.1484, 0.8828, 0.9922, 0.5547, 0.9766, 0.5547, 0.9922, 0.4922, 0.6094, 0.6484, 0.5391, 0.6484, 0.5469, 0.6328, 0.5391, 0.6484, 0.5391, 0.5703, 0.5469, 0.6328, 0.5391, 0.5703, 0.5469, 0.5703, 0.5469, 0.6328, 0.9531, 0.9609, 0.8828, 0.9609, 0.9453, 0.9453, 0.9531, 0.8672, 0.9531, 0.9609, 0.9453, 0.9453, 0.9453, 0.8672, 0.9531, 0.8672, 0.9453, 0.9453, 0.7188, 0.8359, 0.6562, 0.8359, 0.7188, 0.8203, 0.1484, 0.9453, 0.1328, 0.9453, 0.1484, 0.8828, 0.07031, 0.9453, 0.05469, 0.9453, 0.07031, 0.8828, 0.8828, 0.8047, 0.8672, 0.7891, 0.8828, 0.7266, 0.8125, 0.8047, 0.8125, 0.7891, 0.8672, 0.7891, 0.8828, 0.8047, 0.8125, 0.8047, 0.8672, 0.7891, 0.7734, 0.4922, 0.8203, 0.4922, 0.7734, 0.5547, 0.7891, 0.8672, 0.7812, 0.8672, 0.7891, 0.8047, 0.1797, 0.7578, 0.1797, 0.8203, 0.1641, 0.7578, 0.5391, 0.6641, 0.6016, 0.6641, 0.5391, 0.6797, 0.8516, 0.4922, 0.8516, 0.5547, 0.8203, 0.4922, 0.07031, 0.8203, 0.07031, 0.8359, 0.02344, 0.8359, 0.02344, 0.7578, 0.07031, 0.8203, 0.02344, 0.8359, 0.6797, 0.4922, 0.6953, 0.4922, 0.6797, 0.5547, 0.5703, 0.5547, 0.5703, 0.4844, 0.5859, 0.5, 0.5859, 0.5547, 0.5703, 0.5547, 0.5859, 0.5, 0.6641, 0.4844, 0.6797, 0.4844, 0.6641, 0.5547, 0.07031, 0.8203, 0.07031, 0.7578, 0.1016, 0.8203, 0.6172, 0.4922, 0.6172, 0.5547, 0.6016, 0.4922, 0.5859, 0.5547, 0.5859, 0.4844, 0.6016, 0.4922, 0.2891, 0.3516, 0.3828, 0.3516, 0.3828, 0.4453, 0.2109, 0.8828, 0.2109, 0.9297, 0.1953, 0.8828, 0.5703, 0.5, 0.5859, 0.5, 0.5703, 0.5547, 0.02344, 0.8359, 0.02344, 0.7578, 0.07031, 0.8359, 0.8516, 0.4844, 0.8516, 0.5469, 0.8203, 0.5469, 0.8516, 0.5469, 0.8516, 0.5547, 0.8203, 0.5547, 0.8203, 0.5469, 0.8516, 0.5469, 0.8203, 0.5547, 0.1797, 0.8047, 0.1797, 0.7578, 0.1953, 0.7578, 0.1953, 0.8359, 0.1797, 0.8047, 0.1953, 0.7578, 0.7109, 0.7266, 0.6562, 0.7266, 0.6641, 0.7109, 0.6562, 0.7266, 0.6562, 0.6641, 0.6641, 0.7109, 0.6562, 0.6641, 0.6641, 0.6641, 0.6641, 0.7109, 0.8203, 0.5547, 0.7734, 0.5547, 0.8203, 0.4844, 0.2422, 0.8359, 0.2266, 0.8359, 0.2422, 0.7578, 0.2109, 0.9609, 0.2109, 0.8828, 0.2422, 0.9609, 0.1328, 0.8203, 0.1328, 0.7578, 0.1484, 0.8203, 0.7109, 0.5547, 0.6953, 0.5547, 0.7109, 0.4844, 0.1641, 0.7578, 0.1641, 0.8203, 0.1484, 0.7578, 0.6172, 0.8203, 0.625, 0.8203, 0.625, 0.8828, 0.9453, 0.8047, 0.9453, 0.7422, 0.9531, 0.7422, 0.5625, 0.7578, 0.5625, 0.6953, 0.5781, 0.7578, 0.7266, 0.8516, 0.7422, 0.7734, 0.7422, 0.8672, 0.6641, 0.8516, 0.7266, 0.8516, 0.6641, 0.8672, 0.7266, 0.8516, 0.7422, 0.8672, 0.6641, 0.8672, 0.05469, 0.8828, 0.07031, 0.8828, 0.05469, 0.9453, 0.8672, 0.7109, 0.9297, 0.6953, 0.9375, 0.7109, 0.9297, 0.6953, 0.9297, 0.6172, 0.9375, 0.6172, 0.9375, 0.7109, 0.9297, 0.6953, 0.9375, 0.6172, 0.7656, 0.9766, 0.8281, 0.9922, 0.7578, 0.9922, 0.7656, 0.8984, 0.7656, 0.9766, 0.7578, 0.8984, 0.7656, 0.9766, 0.7578, 0.9922, 0.7578, 0.8984, 0.6016, 0.9609, 0.5391, 0.9609, 0.5547, 0.9297, 0.5391, 0.9609, 0.5391, 0.8828, 0.5547, 0.9297, 0.5391, 0.8828, 0.5547, 0.8828, 0.5547, 0.9297, 0.6797, 0.5547, 0.6641, 0.5547, 0.6797, 0.4922, 0.1797, 0.8828, 0.1797, 0.9297, 0.1641, 0.8828, 0.6797, 0.6797, 0.7422, 0.6797, 0.6797, 0.6953, 0.1953, 0.8828, 0.1953, 0.9453, 0.1797, 0.8828, 0.5859, 0.5547, 0.5859, 0.4922, 0.6016, 0.4922, 0.6172, 0.5547, 0.5859, 0.5547, 0.6016, 0.4922, 0.05469, 0.9609, 0.02344, 0.9609, 0.05469, 0.8828, 0.5391, 0.9922, 0.5391, 0.9844, 0.5391, 0.9766, 0.6094, 0.9922, 0.5391, 0.9922, 0.5391, 0.9766, 0.6016, 0.8359, 0.5391, 0.8359, 0.6016, 0.8203, 0.6641, 0.4922, 0.6641, 0.5547, 0.6484, 0.4922, 0.1641, 0.8828, 0.1641, 0.9609, 0.1484, 0.9453, 0.1484, 0.8828, 0.1641, 0.8828, 0.1484, 0.9453, 0.1016, 0.8359, 0.1016, 0.7578, 0.1172, 0.8203, 0.1016, 0.7578, 0.1172, 0.7578, 0.1172, 0.8203, 0.6328, 0.8984, 0.6328, 0.9141, 0.5703, 0.8984, 0.6328, 0.9141, 0.5703, 0.9062, 0.5703, 0.8984, 0.1016, 0.9609, 0.08594, 0.9609, 0.1016, 0.8828, 0.05469, 0.8828, 0.05469, 0.9609, 0.02344, 0.8828, 0.1328, 0.8203, 0.1172, 0.8203, 0.1328, 0.7578, 0.7266, 0.6172, 0.6562, 0.6172, 0.7266, 0.6016, 0.9297, 0.5, 0.9297, 0.5547, 0.8984, 0.4922, 0.9297, 0.4844, 0.9297, 0.5, 0.9141, 0.4922, 0.8828, 0.4844, 0.8672, 0.4922, 0.8672, 0.4844, 0.8984, 0.4922, 0.8828, 0.4844, 0.8984, 0.4844, 0.8984, 0.4922, 0.8672, 0.4922, 0.8828, 0.4844, 0.2578, 0.7734, 0.2578, 0.9922, 0.2422, 0.8828, 0.8984, 0.4922, 0.9141, 0.4922, 0.9297, 0.5, 0.2578, 0.9062, 0.2422, 0.8828, 0.2422, 0.8516, 0.8828, 0.4922, 0.8672, 0.4844, 0.8828, 0.4844, 0.9141, 0.4844, 0.8984, 0.4922, 0.8984, 0.4844, 0.9141, 0.4844, 0.9141, 0.4922, 0.8984, 0.4922, 0.5078, 0.3516, 0.5078, 0.4453, 0.4141, 0.4141, 0.8828, 0.4922, 0.8672, 0.5547, 0.8672, 0.4844, 0.8984, 0.4922, 0.9141, 0.4922, 0.8672, 0.5547, 0.8828, 0.4922, 0.8984, 0.4922, 0.8672, 0.5547, 0.7734, 0.4453, 0.5547, 0.4453, 0.7266, 0.3672])
me_nodebox_39.materials.append(mat_none)
me_nodebox_39.use_remesh_preserve_volume = False
me_nodebox_39.use_remesh_preserve_attributes = False
me_nodebox_39.use_mirror_vertex_groups = False
me_nodebox_39.update()

# ---- objects
ob_nodebox_39 = bpy.data.objects.new('nodebox-39', me_nodebox_39)
ob_lamp = bpy.data.objects.new('Lamp', light_lamp)
ob_camera = bpy.data.objects.new('Camera', cam_camera)

# ---- transforms, parenting, visibility, modifiers, constraints
ob_nodebox_39.location = (0.0, 0.0, 0.0)
ob_nodebox_39.rotation_euler = (1.571, -0.0, 0.0)
ob_nodebox_39.lineart.crease_threshold = 0.0
ob_lamp.location = (2.076, 1.005, 5.904)
ob_lamp.rotation_euler = (0.6503, 0.05522, 1.866)
ob_lamp.lock_rotations_4d = False
ob_lamp.empty_display_type = 'ARROWS'
ob_lamp.color = (0.0, 0.0, 0.0, 0.0)
ob_lamp.lineart.crease_threshold = 0.0
ob_camera.location = (5.481, -6.508, 5.344)
ob_camera.rotation_euler = (1.109, 0.01082, 0.8149)
ob_camera.lock_rotations_4d = False
ob_camera.empty_display_type = 'ARROWS'
ob_camera.color = (0.0, 0.0, 0.0, 0.0)
ob_camera.display_type = 'WIRE'
ob_camera.lineart.crease_threshold = 0.0

# ---- collection membership
col_collection_1.objects.link(ob_nodebox_39)
col_collection_1.objects.link(ob_lamp)
col_collection_1.objects.link(ob_camera)

# ---- scene / render settings (as saved in the file)
scene.camera = ob_camera
scene.frame_start = 1; scene.frame_end = 250; scene.frame_set(93)
scene.render.engine = 'BLENDER_EEVEE_NEXT'
scene.render.image_settings.compression = 90
scene.render.resolution_percentage = 50
scene.render.dither_intensity = 0.0
scene.cycles.use_denoising = False
scene.cycles.samples = 10
scene.cycles.sampling_pattern = 'TABULATED_SOBOL'
scene.cycles.light_sampling_threshold = 0.0
scene.cycles.use_adaptive_sampling = False
scene.cycles.use_light_tree = False
scene.cycles.blur_glossy = 0.0
scene.cycles.volume_bounces = 1
scene.cycles.pixel_filter_type = 'GAUSSIAN'
scene.cycles.sample_clamp_indirect = 0.0
scene.view_settings.view_transform = 'Standard'
bpy.context.view_layer.update()

